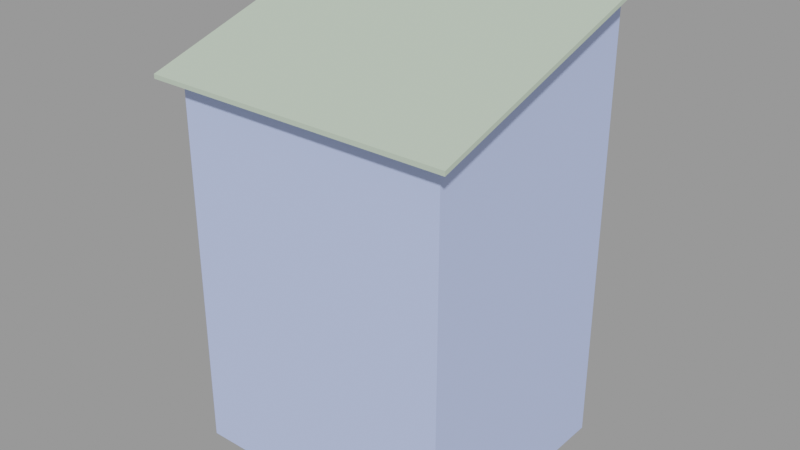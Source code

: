 # Source: wood_shack001.blend  (saved by Blender 2.92.15; exported with 4.5.12 LTS)
import bpy
from mathutils import Matrix  # noqa: F401  (used for matrix-valued properties, if any)

bpy.ops.wm.read_factory_settings(use_empty=True)
scene = bpy.context.scene
scene.name = 'wood_shack001.qc'

# ---- collections
col_wood_shack001 = bpy.data.collections.new('wood_shack001'); scene.collection.children.link(col_wood_shack001)

# ---- materials (node trees are filled in below, after node groups)
mat_wall027 = bpy.data.materials.new('wall027')
mat_wall027.use_transparent_shadow = False
mat_wall027.diffuse_color = (0.5246, 0.6273, 0.5047, 1.0)
mat_wood_wall002 = bpy.data.materials.new('wood_wall002')
mat_wood_wall002.use_transparent_shadow = False
mat_wood_wall002.diffuse_color = (0.5007, 0.5978, 0.9629, 1.0)

# ---- material node trees

# ---- meshes
me_wood_shack001_reference = bpy.data.meshes.new('wood_shack001_reference')
me_wood_shack001_reference.from_pydata([(-72.0, -64.0, 175.0), (72.0, -64.0, 175.0), (-72.0, 64.0, 214.3), (72.0, 64.0, 214.3), (-72.0, 64.0, 212.3), (72.0, 64.0, 212.3), (-72.0, -64.0, 173.0), (72.0, -64.0, 173.0), (64.0, -56.0, -0.3469), (64.0, -56.0, 175.7), (-64.0, -56.0, -0.3469), (-64.0, -56.0, 175.7), (-64.0, 56.0, -0.3469), (-64.0, 56.0, 175.7), (-64.0, 56.0, 209.7), (64.0, 56.0, -0.3469), (64.0, 56.0, 175.7), (64.0, 56.0, 209.7)], [], [(0, 1, 2), (1, 3, 2), (4, 2, 5), (2, 3, 5), (0, 6, 1), (6, 7, 1), (6, 0, 4), (0, 2, 4), (4, 5, 6), (5, 7, 6), (3, 1, 5), (5, 1, 7), (8, 9, 10), (9, 11, 10), (10, 11, 12), (11, 13, 12), (14, 13, 11), (12, 13, 15), (13, 16, 15), (13, 14, 16), (14, 17, 16), (15, 16, 8), (16, 9, 8), (16, 17, 9)])
me_wood_shack001_reference.polygons.foreach_set('use_smooth', [True] * 24)
me_wood_shack001_reference.polygons.foreach_set('material_index', [0, 0, 0, 0, 0, 0, 0, 0, 0, 0, 0, 0, 1, 1, 1, 1, 1, 1, 1, 1, 1, 1, 1, 1])
_k = set([(0, 1), (0, 2), (0, 6), (1, 3), (1, 7), (2, 3), (2, 4), (3, 5), (4, 5), (4, 6), (5, 7), (6, 7), (8, 9), (9, 16), (10, 11), (12, 13), (13, 14), (15, 16), (16, 17)])
me_wood_shack001_reference.attributes.new('sharp_edge', 'BOOLEAN', 'EDGE').data.foreach_set('value', [ (min(e.vertices), max(e.vertices)) in _k for e in me_wood_shack001_reference.edges])
_uv = me_wood_shack001_reference.uv_layers.new(name='UVMap')
_uv.uv.foreach_set('vector', [0.00733, 0.3761, 0.4963, 0.3761, 0.00733, 0.8107, 0.4963, 0.3761, 0.4963, 0.8107, 0.00733, 0.8107, 0.003747, 0.9991, 0.01156, 0.9991, 0.003747, 0.4366, 0.01156, 0.9991, 0.01156, 0.4366, 0.003747, 0.4366, 0.3883, 0.9983, 0.3805, 0.9983, 0.3883, 0.4358, 0.3805, 0.9983, 0.3805, 0.4358, 0.3883, 0.4358, 0.1266, 0.4695, 0.1191, 0.4718, 0.1267, 0.9926, 0.1191, 0.4718, 0.1192, 0.9949, 0.1267, 0.9926, 0.5116, 0.8107, 1.0, 0.8107, 0.5116, 0.3761, 1.0, 0.8107, 1.0, 0.3761, 0.5116, 0.3761, 0.2499, 0.9341, 0.2499, 0.4287, 0.2574, 0.9319, 0.2574, 0.9319, 0.2499, 0.4287, 0.2574, 0.4265, 0.5104, 0.8214, 0.5104, 0.1339, 1.01, 0.8214, 0.5104, 0.1339, 1.01, 0.1339, 1.01, 0.8214, -0.4349, 0.8214, -0.4349, 0.1339, 0.002586, 0.8214, -0.4349, 0.1339, 0.002586, 0.1339, 0.002586, 0.8214, 0.002586, 0.001104, 0.002586, 0.1339, -0.4349, 0.1339, 0.002586, 0.8214, 0.002586, 0.1339, 0.5026, 0.8214, 0.002586, 0.1339, 0.5026, 0.1339, 0.5026, 0.8214, 0.002586, 0.1339, 0.002586, 0.001103, 0.5026, 0.1339, 0.002586, 0.001103, 0.5026, 0.001103, 0.5026, 0.1339, 0.5026, 0.8214, 0.5026, 0.1339, 0.9401, 0.8214, 0.5026, 0.1339, 0.9401, 0.1339, 0.9401, 0.8214, 0.5026, 0.1339, 0.5026, 0.001104, 0.9401, 0.1339])
me_wood_shack001_reference.materials.append(mat_wall027)
me_wood_shack001_reference.materials.append(mat_wood_wall002)
me_wood_shack001_reference.use_remesh_fix_poles = True
me_wood_shack001_reference.use_remesh_preserve_attributes = False
me_wood_shack001_reference.use_mirror_vertex_groups = False
me_wood_shack001_reference.update()
me_wood_shack001_reference.normals_split_custom_set([tuple(v) for v in zip(*[iter([0.0, -0.2941, 0.9558, 4.436e-08, -0.2941, 0.9558, 4.044e-08, -0.2941, 0.9558, 4.436e-08, -0.2941, 0.9558, 8.48e-08, -0.2941, 0.9558, 4.044e-08, -0.2941, 0.9558, -2.649e-08, 1.0, 0.0, -2.649e-08, 1.0, 0.0, -2.649e-08, 1.0, 0.0, -2.649e-08, 1.0, 0.0, -2.649e-08, 1.0, 0.0, -2.649e-08, 1.0, 0.0, 0.0, -1.0, 0.0, 0.0, -1.0, 0.0, 0.0, -1.0, 0.0, 0.0, -1.0, 0.0, 0.0, -1.0, 0.0, 0.0, -1.0, 0.0, -1.0, 0.0, 0.0, -1.0, -7.315e-09, 0.0, -1.0, -9.454e-07, 0.0, -1.0, -7.315e-09, 0.0, -1.0, -9.527e-07, 0.0, -1.0, -9.454e-07, 0.0, 0.0, 0.2941, -0.9558, 0.0, 0.2941, -0.9558, 0.0, 0.2941, -0.9558, 0.0, 0.2941, -0.9558, 0.0, 0.2941, -0.9558, 0.0, 0.2941, -0.9558, 1.0, 0.0, 0.0, 1.0, 0.0, 0.0, 1.0, 0.0, 0.0, 1.0, 0.0, 0.0, 1.0, 0.0, 0.0, 1.0, 0.0, 0.0, 5.961e-08, -1.0, -3.988e-06, 5.96e-08, -1.0, -4.014e-06, 5.96e-08, -1.0, -4.005e-06, 5.96e-08, -1.0, -4.014e-06, 5.96e-08, -1.0, -4.031e-06, 5.96e-08, -1.0, -4.005e-06, -1.0, -9.908e-08, -1.366e-13, -1.0, -3.01e-08, -4.229e-14, -1.0, -6.333e-08, -8.783e-14, -1.0, -3.01e-08, -4.229e-14, -1.0, 0.0, -7.382e-16, -1.0, -6.333e-08, -8.783e-14, -1.0, 0.0, 0.0, -1.0, 0.0, -7.382e-16, -1.0, -3.01e-08, -4.229e-14, -5.96e-08, 1.0, 4.335e-08, -5.96e-08, 1.0, 2.167e-08, -5.96e-08, 1.0, 4.335e-08, -5.96e-08, 1.0, 2.167e-08, -4.717e-08, 1.0, 2.167e-08, -5.96e-08, 1.0, 4.335e-08, -5.96e-08, 1.0, 2.167e-08, -5.468e-08, 1.0, 0.0, -4.717e-08, 1.0, 2.167e-08, -5.468e-08, 1.0, 0.0, -2.98e-08, 1.0, 0.0, -4.717e-08, 1.0, 2.167e-08, 1.0, 9.908e-08, 1.476e-15, 1.0, 3.575e-08, 8.783e-14, 1.0, 6.333e-08, 5.022e-14, 1.0, 3.575e-08, 8.783e-14, 1.0, 0.0, 1.366e-13, 1.0, 6.333e-08, 5.022e-14, 1.0, 1.282e-07, 3.821e-15, 1.0, 1.282e-07, 3.821e-15, 1.0, 1.282e-07, 3.821e-15])] * 3)])
arm_wood_shack001_qc_skeleton = bpy.data.armatures.new('wood_shack001.qc_skeleton')  # bones are not reproduced

# ---- objects
ob_wood_shack001_qc_skeleton = bpy.data.objects.new('wood_shack001.qc_skeleton', arm_wood_shack001_qc_skeleton)
ob_wood_shack001_reference = bpy.data.objects.new('wood_shack001_reference', me_wood_shack001_reference)

# ---- transforms, parenting, visibility, modifiers, constraints
ob_wood_shack001_qc_skeleton.location = (0.0, 0.0, 0.0)
ob_wood_shack001_qc_skeleton.show_in_front = True
ob_wood_shack001_qc_skeleton.lineart.crease_threshold = 0.0
ob_wood_shack001_reference.parent = ob_wood_shack001_qc_skeleton
ob_wood_shack001_reference.location = (0.0, 0.0, 0.0)
ob_wood_shack001_reference.lineart.crease_threshold = 0.0
_vg = ob_wood_shack001_reference.vertex_groups.new(name='static_prop')
_vg.add([0, 1, 2, 3, 4, 5, 6, 7, 8, 9, 10, 11, 12, 13, 14, 15, 16, 17], 1.0, 'REPLACE')
_m = ob_wood_shack001_reference.modifiers.new('Armature', 'ARMATURE')
_m.object = ob_wood_shack001_qc_skeleton

# ---- collection membership
scene.collection.objects.link(ob_wood_shack001_qc_skeleton)
scene.collection.objects.link(ob_wood_shack001_reference)
col_wood_shack001.objects.link(ob_wood_shack001_qc_skeleton)
col_wood_shack001.objects.link(ob_wood_shack001_reference)

# ---- scene / render settings (as saved in the file)
scene.frame_start = 1; scene.frame_end = 250; scene.frame_set(0)
scene.render.engine = 'BLENDER_EEVEE_NEXT'
scene.cycles.use_denoising = False
scene.cycles.samples = 128
scene.cycles.sampling_pattern = 'TABULATED_SOBOL'
scene.cycles.use_adaptive_sampling = False
scene.cycles.use_light_tree = False
scene.view_settings.view_transform = 'Filmic'
bpy.context.view_layer.update()

# ---- added for rendering (the .blend has no active camera and no usable light): camera, sun + grey world if the file has none
cam_auto = bpy.data.cameras.new('AutoCamera')
cam_auto.lens = 50.0
cam_auto.sensor_width = 36.0
cam_auto.clip_end = 4684.03
ob_auto_camera = bpy.data.objects.new('AutoCamera', cam_auto)
scene.collection.objects.link(ob_auto_camera)
ob_auto_camera.location = (266.897, -320.277, 320.518)
ob_auto_camera.rotation_euler = (1.09748, -7.21219e-08, 0.694738)
scene.camera = ob_auto_camera
light_auto_sun = bpy.data.lights.new('AutoSun', 'SUN')
light_auto_sun.energy = 3.0
light_auto_sun.angle = 0.0523599
ob_auto_sun = bpy.data.objects.new('AutoSun', light_auto_sun)
scene.collection.objects.link(ob_auto_sun)
ob_auto_sun.rotation_euler = (0.872665, 0.174533, 0.523599)
if scene.world is None:
    world_auto = bpy.data.worlds.new('AutoWorld')
    world_auto.color = (0.3, 0.3, 0.3)
    scene.world = world_auto
bpy.context.view_layer.update()
